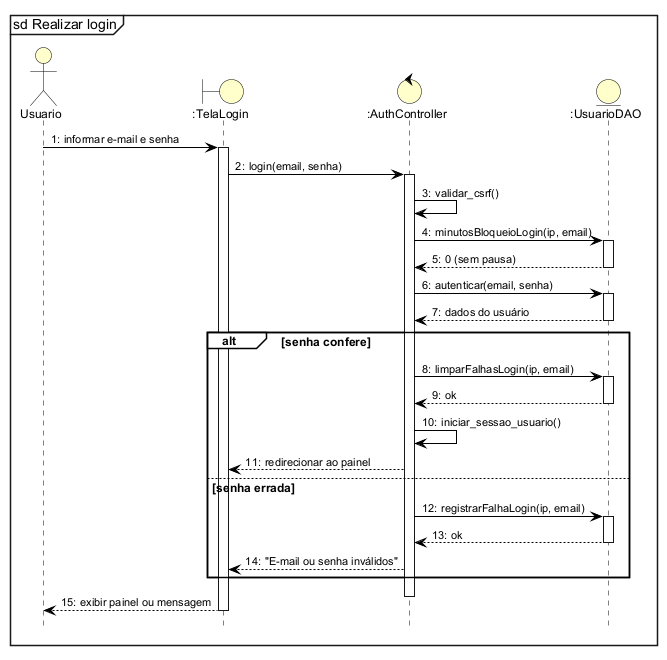

The diagram above was rendered by PlantUML. Its source (embedded in the PNG):
@startuml
!include estilo.iuml
mainframe sd Realizar login
autonumber "0:"
hide footbox

actor Usuario
boundary ":TelaLogin" as T
control ":AuthController" as C
entity ":UsuarioDAO" as D
Usuario -> T ++ : informar e-mail e senha
T -> C ++ : login(email, senha)
C -> C : validar_csrf()
C -> D ++ : minutosBloqueioLogin(ip, email)
D --> C -- : 0 (sem pausa)
C -> D ++ : autenticar(email, senha)
D --> C -- : dados do usuário
alt senha confere
  C -> D ++ : limparFalhasLogin(ip, email)
  D --> C -- : ok
  C -> C : iniciar_sessao_usuario()
  C --> T : redirecionar ao painel
else senha errada
  C -> D ++ : registrarFalhaLogin(ip, email)
  D --> C -- : ok
  C --> T : "E-mail ou senha inválidos"
end
deactivate C
T --> Usuario -- : exibir painel ou mensagem
@enduml